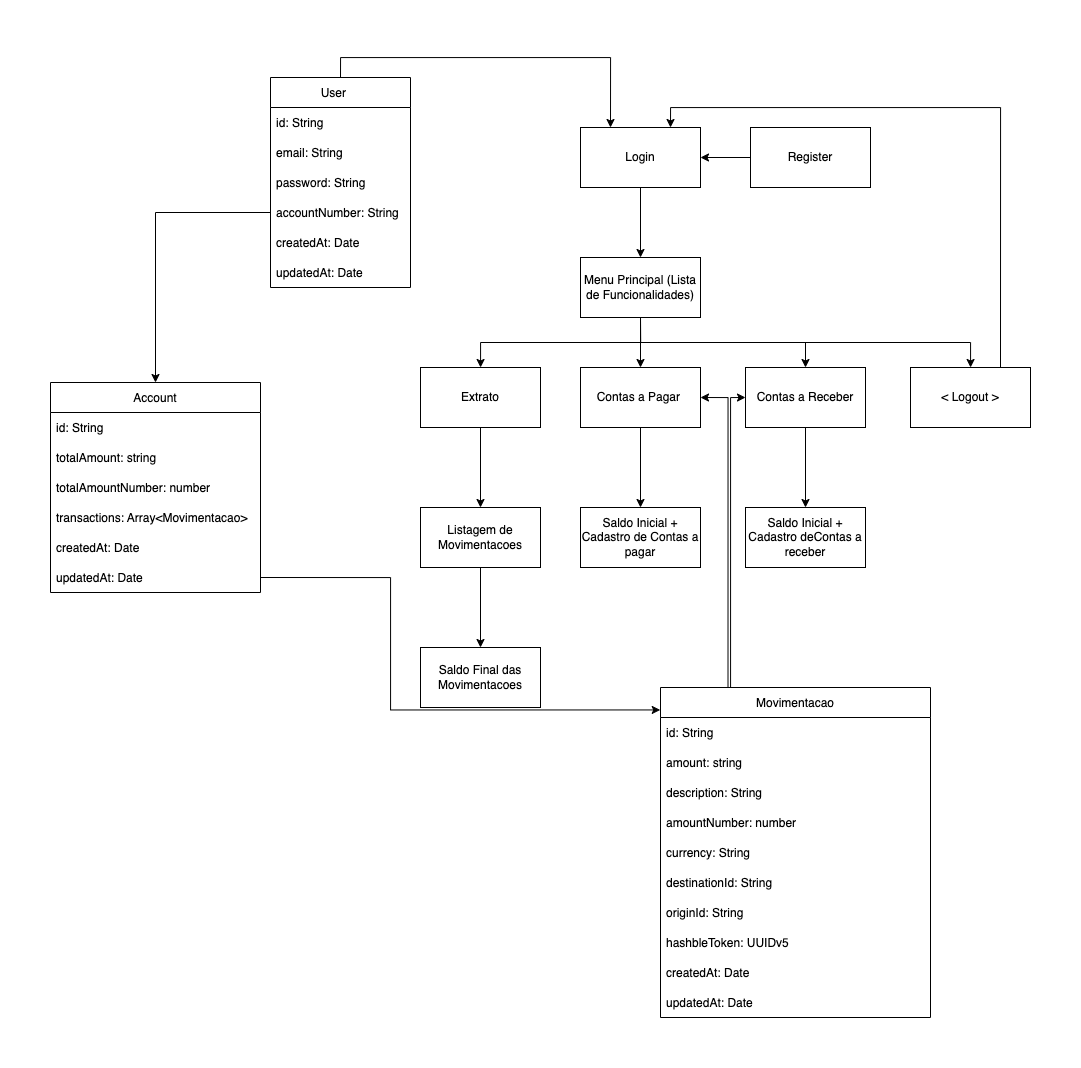

The diagram above was exported from draw.io. Its source (the exported page's mxGraphModel, read from the mxfile embedded in the PNG):
<mxGraphModel dx="2111" dy="785" grid="1" gridSize="10" guides="1" tooltips="1" connect="1" arrows="1" fold="1" page="1" pageScale="1" pageWidth="850" pageHeight="1100" math="0" shadow="0">
  <root>
    <mxCell id="0" />
    <mxCell id="1" parent="0" />
    <mxCell id="zCwtCf9S9841_vBadI5X-4" value="" style="edgeStyle=orthogonalEdgeStyle;rounded=0;orthogonalLoop=1;jettySize=auto;html=1;entryX=0.5;entryY=0;entryDx=0;entryDy=0;" edge="1" parent="1" source="zCwtCf9S9841_vBadI5X-2" target="zCwtCf9S9841_vBadI5X-7">
      <mxGeometry relative="1" as="geometry">
        <mxPoint x="320" y="330" as="targetPoint" />
      </mxGeometry>
    </mxCell>
    <mxCell id="zCwtCf9S9841_vBadI5X-2" value="Login" style="rounded=0;whiteSpace=wrap;html=1;" vertex="1" parent="1">
      <mxGeometry x="260" y="190" width="120" height="60" as="geometry" />
    </mxCell>
    <mxCell id="zCwtCf9S9841_vBadI5X-6" value="" style="edgeStyle=orthogonalEdgeStyle;rounded=0;orthogonalLoop=1;jettySize=auto;html=1;" edge="1" parent="1" source="zCwtCf9S9841_vBadI5X-5" target="zCwtCf9S9841_vBadI5X-2">
      <mxGeometry relative="1" as="geometry" />
    </mxCell>
    <mxCell id="zCwtCf9S9841_vBadI5X-5" value="Register" style="rounded=0;whiteSpace=wrap;html=1;" vertex="1" parent="1">
      <mxGeometry x="430" y="190" width="120" height="60" as="geometry" />
    </mxCell>
    <mxCell id="zCwtCf9S9841_vBadI5X-10" value="" style="edgeStyle=orthogonalEdgeStyle;rounded=0;orthogonalLoop=1;jettySize=auto;html=1;" edge="1" parent="1" source="zCwtCf9S9841_vBadI5X-7" target="zCwtCf9S9841_vBadI5X-9">
      <mxGeometry relative="1" as="geometry" />
    </mxCell>
    <mxCell id="zCwtCf9S9841_vBadI5X-13" style="edgeStyle=orthogonalEdgeStyle;rounded=0;orthogonalLoop=1;jettySize=auto;html=1;exitX=0.5;exitY=1;exitDx=0;exitDy=0;entryX=0.5;entryY=0;entryDx=0;entryDy=0;" edge="1" parent="1" source="zCwtCf9S9841_vBadI5X-7" target="zCwtCf9S9841_vBadI5X-12">
      <mxGeometry relative="1" as="geometry" />
    </mxCell>
    <mxCell id="zCwtCf9S9841_vBadI5X-16" style="edgeStyle=orthogonalEdgeStyle;rounded=0;orthogonalLoop=1;jettySize=auto;html=1;exitX=0.5;exitY=1;exitDx=0;exitDy=0;" edge="1" parent="1" source="zCwtCf9S9841_vBadI5X-7" target="zCwtCf9S9841_vBadI5X-15">
      <mxGeometry relative="1" as="geometry" />
    </mxCell>
    <mxCell id="zCwtCf9S9841_vBadI5X-17" style="edgeStyle=orthogonalEdgeStyle;rounded=0;orthogonalLoop=1;jettySize=auto;html=1;exitX=0.5;exitY=1;exitDx=0;exitDy=0;" edge="1" parent="1" source="zCwtCf9S9841_vBadI5X-7" target="zCwtCf9S9841_vBadI5X-14">
      <mxGeometry relative="1" as="geometry" />
    </mxCell>
    <mxCell id="zCwtCf9S9841_vBadI5X-7" value="Menu Principal (Lista de Funcionalidades)" style="rounded=0;whiteSpace=wrap;html=1;" vertex="1" parent="1">
      <mxGeometry x="260" y="320" width="120" height="60" as="geometry" />
    </mxCell>
    <mxCell id="zCwtCf9S9841_vBadI5X-9" value="Contas a Pagar&amp;nbsp;" style="rounded=0;whiteSpace=wrap;html=1;" vertex="1" parent="1">
      <mxGeometry x="260" y="430" width="120" height="60" as="geometry" />
    </mxCell>
    <mxCell id="zCwtCf9S9841_vBadI5X-22" value="" style="edgeStyle=orthogonalEdgeStyle;rounded=0;orthogonalLoop=1;jettySize=auto;html=1;" edge="1" parent="1" source="zCwtCf9S9841_vBadI5X-11" target="zCwtCf9S9841_vBadI5X-21">
      <mxGeometry relative="1" as="geometry" />
    </mxCell>
    <mxCell id="zCwtCf9S9841_vBadI5X-11" value="Contas a Pagar&amp;nbsp;" style="rounded=0;whiteSpace=wrap;html=1;" vertex="1" parent="1">
      <mxGeometry x="260" y="430" width="120" height="60" as="geometry" />
    </mxCell>
    <mxCell id="zCwtCf9S9841_vBadI5X-24" value="" style="edgeStyle=orthogonalEdgeStyle;rounded=0;orthogonalLoop=1;jettySize=auto;html=1;" edge="1" parent="1" source="zCwtCf9S9841_vBadI5X-12" target="zCwtCf9S9841_vBadI5X-23">
      <mxGeometry relative="1" as="geometry" />
    </mxCell>
    <mxCell id="zCwtCf9S9841_vBadI5X-12" value="Contas a Receber" style="rounded=0;whiteSpace=wrap;html=1;" vertex="1" parent="1">
      <mxGeometry x="425" y="430" width="120" height="60" as="geometry" />
    </mxCell>
    <mxCell id="zCwtCf9S9841_vBadI5X-18" style="edgeStyle=orthogonalEdgeStyle;rounded=0;orthogonalLoop=1;jettySize=auto;html=1;exitX=0.75;exitY=0;exitDx=0;exitDy=0;entryX=0.75;entryY=0;entryDx=0;entryDy=0;" edge="1" parent="1" source="zCwtCf9S9841_vBadI5X-14" target="zCwtCf9S9841_vBadI5X-2">
      <mxGeometry relative="1" as="geometry" />
    </mxCell>
    <mxCell id="zCwtCf9S9841_vBadI5X-14" value="&amp;lt; Logout &amp;gt;" style="rounded=0;whiteSpace=wrap;html=1;" vertex="1" parent="1">
      <mxGeometry x="590" y="430" width="120" height="60" as="geometry" />
    </mxCell>
    <mxCell id="zCwtCf9S9841_vBadI5X-20" value="" style="edgeStyle=orthogonalEdgeStyle;rounded=0;orthogonalLoop=1;jettySize=auto;html=1;" edge="1" parent="1" source="zCwtCf9S9841_vBadI5X-15" target="zCwtCf9S9841_vBadI5X-19">
      <mxGeometry relative="1" as="geometry" />
    </mxCell>
    <mxCell id="zCwtCf9S9841_vBadI5X-15" value="Extrato" style="rounded=0;whiteSpace=wrap;html=1;" vertex="1" parent="1">
      <mxGeometry x="100" y="430" width="120" height="60" as="geometry" />
    </mxCell>
    <mxCell id="zCwtCf9S9841_vBadI5X-26" value="" style="edgeStyle=orthogonalEdgeStyle;rounded=0;orthogonalLoop=1;jettySize=auto;html=1;" edge="1" parent="1" source="zCwtCf9S9841_vBadI5X-19" target="zCwtCf9S9841_vBadI5X-25">
      <mxGeometry relative="1" as="geometry" />
    </mxCell>
    <mxCell id="zCwtCf9S9841_vBadI5X-19" value="Listagem de Movimentacoes" style="rounded=0;whiteSpace=wrap;html=1;" vertex="1" parent="1">
      <mxGeometry x="100" y="570" width="120" height="60" as="geometry" />
    </mxCell>
    <mxCell id="zCwtCf9S9841_vBadI5X-21" value="Saldo Inicial + Cadastro de Contas a pagar" style="rounded=0;whiteSpace=wrap;html=1;" vertex="1" parent="1">
      <mxGeometry x="260" y="570" width="120" height="60" as="geometry" />
    </mxCell>
    <mxCell id="zCwtCf9S9841_vBadI5X-23" value="Saldo Inicial + Cadastro deContas a receber" style="rounded=0;whiteSpace=wrap;html=1;" vertex="1" parent="1">
      <mxGeometry x="425" y="570" width="120" height="60" as="geometry" />
    </mxCell>
    <mxCell id="zCwtCf9S9841_vBadI5X-25" value="Saldo Final das Movimentacoes" style="rounded=0;whiteSpace=wrap;html=1;" vertex="1" parent="1">
      <mxGeometry x="100" y="710" width="120" height="60" as="geometry" />
    </mxCell>
    <mxCell id="zCwtCf9S9841_vBadI5X-62" style="edgeStyle=orthogonalEdgeStyle;rounded=0;orthogonalLoop=1;jettySize=auto;html=1;exitX=0.5;exitY=0;exitDx=0;exitDy=0;entryX=0.25;entryY=0;entryDx=0;entryDy=0;" edge="1" parent="1" source="zCwtCf9S9841_vBadI5X-28" target="zCwtCf9S9841_vBadI5X-2">
      <mxGeometry relative="1" as="geometry" />
    </mxCell>
    <mxCell id="zCwtCf9S9841_vBadI5X-28" value="User    " style="swimlane;fontStyle=0;childLayout=stackLayout;horizontal=1;startSize=30;horizontalStack=0;resizeParent=1;resizeParentMax=0;resizeLast=0;collapsible=1;marginBottom=0;" vertex="1" parent="1">
      <mxGeometry x="-50" y="140" width="140" height="210" as="geometry" />
    </mxCell>
    <mxCell id="zCwtCf9S9841_vBadI5X-29" value="id: String" style="text;strokeColor=none;fillColor=none;align=left;verticalAlign=middle;spacingLeft=4;spacingRight=4;overflow=hidden;points=[[0,0.5],[1,0.5]];portConstraint=eastwest;rotatable=0;" vertex="1" parent="zCwtCf9S9841_vBadI5X-28">
      <mxGeometry y="30" width="140" height="30" as="geometry" />
    </mxCell>
    <mxCell id="zCwtCf9S9841_vBadI5X-30" value="email: String" style="text;strokeColor=none;fillColor=none;align=left;verticalAlign=middle;spacingLeft=4;spacingRight=4;overflow=hidden;points=[[0,0.5],[1,0.5]];portConstraint=eastwest;rotatable=0;" vertex="1" parent="zCwtCf9S9841_vBadI5X-28">
      <mxGeometry y="60" width="140" height="30" as="geometry" />
    </mxCell>
    <mxCell id="zCwtCf9S9841_vBadI5X-31" value="password: String" style="text;strokeColor=none;fillColor=none;align=left;verticalAlign=middle;spacingLeft=4;spacingRight=4;overflow=hidden;points=[[0,0.5],[1,0.5]];portConstraint=eastwest;rotatable=0;" vertex="1" parent="zCwtCf9S9841_vBadI5X-28">
      <mxGeometry y="90" width="140" height="30" as="geometry" />
    </mxCell>
    <mxCell id="zCwtCf9S9841_vBadI5X-32" value="accountNumber: String" style="text;strokeColor=none;fillColor=none;align=left;verticalAlign=middle;spacingLeft=4;spacingRight=4;overflow=hidden;points=[[0,0.5],[1,0.5]];portConstraint=eastwest;rotatable=0;" vertex="1" parent="zCwtCf9S9841_vBadI5X-28">
      <mxGeometry y="120" width="140" height="30" as="geometry" />
    </mxCell>
    <mxCell id="zCwtCf9S9841_vBadI5X-40" value="createdAt: Date" style="text;strokeColor=none;fillColor=none;align=left;verticalAlign=middle;spacingLeft=4;spacingRight=4;overflow=hidden;points=[[0,0.5],[1,0.5]];portConstraint=eastwest;rotatable=0;" vertex="1" parent="zCwtCf9S9841_vBadI5X-28">
      <mxGeometry y="150" width="140" height="30" as="geometry" />
    </mxCell>
    <mxCell id="zCwtCf9S9841_vBadI5X-41" value="updatedAt: Date" style="text;strokeColor=none;fillColor=none;align=left;verticalAlign=middle;spacingLeft=4;spacingRight=4;overflow=hidden;points=[[0,0.5],[1,0.5]];portConstraint=eastwest;rotatable=0;" vertex="1" parent="zCwtCf9S9841_vBadI5X-28">
      <mxGeometry y="180" width="140" height="30" as="geometry" />
    </mxCell>
    <mxCell id="zCwtCf9S9841_vBadI5X-79" style="edgeStyle=orthogonalEdgeStyle;rounded=0;orthogonalLoop=1;jettySize=auto;html=1;exitX=0.25;exitY=0;exitDx=0;exitDy=0;entryX=0;entryY=0.5;entryDx=0;entryDy=0;" edge="1" parent="1" source="zCwtCf9S9841_vBadI5X-33" target="zCwtCf9S9841_vBadI5X-12">
      <mxGeometry relative="1" as="geometry">
        <Array as="points">
          <mxPoint x="410" y="750" />
          <mxPoint x="410" y="460" />
        </Array>
      </mxGeometry>
    </mxCell>
    <mxCell id="zCwtCf9S9841_vBadI5X-80" style="edgeStyle=orthogonalEdgeStyle;rounded=0;orthogonalLoop=1;jettySize=auto;html=1;exitX=0.25;exitY=0;exitDx=0;exitDy=0;entryX=1;entryY=0.5;entryDx=0;entryDy=0;" edge="1" parent="1" source="zCwtCf9S9841_vBadI5X-33" target="zCwtCf9S9841_vBadI5X-11">
      <mxGeometry relative="1" as="geometry" />
    </mxCell>
    <mxCell id="zCwtCf9S9841_vBadI5X-33" value="Movimentacao" style="swimlane;fontStyle=0;childLayout=stackLayout;horizontal=1;startSize=30;horizontalStack=0;resizeParent=1;resizeParentMax=0;resizeLast=0;collapsible=1;marginBottom=0;" vertex="1" parent="1">
      <mxGeometry x="340" y="750" width="270" height="330" as="geometry" />
    </mxCell>
    <mxCell id="zCwtCf9S9841_vBadI5X-34" value="id: String" style="text;strokeColor=none;fillColor=none;align=left;verticalAlign=middle;spacingLeft=4;spacingRight=4;overflow=hidden;points=[[0,0.5],[1,0.5]];portConstraint=eastwest;rotatable=0;" vertex="1" parent="zCwtCf9S9841_vBadI5X-33">
      <mxGeometry y="30" width="270" height="30" as="geometry" />
    </mxCell>
    <mxCell id="zCwtCf9S9841_vBadI5X-36" value="amount: string" style="text;strokeColor=none;fillColor=none;align=left;verticalAlign=middle;spacingLeft=4;spacingRight=4;overflow=hidden;points=[[0,0.5],[1,0.5]];portConstraint=eastwest;rotatable=0;" vertex="1" parent="zCwtCf9S9841_vBadI5X-33">
      <mxGeometry y="60" width="270" height="30" as="geometry" />
    </mxCell>
    <mxCell id="zCwtCf9S9841_vBadI5X-37" value="description: String" style="text;strokeColor=none;fillColor=none;align=left;verticalAlign=middle;spacingLeft=4;spacingRight=4;overflow=hidden;points=[[0,0.5],[1,0.5]];portConstraint=eastwest;rotatable=0;" vertex="1" parent="zCwtCf9S9841_vBadI5X-33">
      <mxGeometry y="90" width="270" height="30" as="geometry" />
    </mxCell>
    <mxCell id="zCwtCf9S9841_vBadI5X-68" value="amountNumber: number" style="text;strokeColor=none;fillColor=none;align=left;verticalAlign=middle;spacingLeft=4;spacingRight=4;overflow=hidden;points=[[0,0.5],[1,0.5]];portConstraint=eastwest;rotatable=0;" vertex="1" parent="zCwtCf9S9841_vBadI5X-33">
      <mxGeometry y="120" width="270" height="30" as="geometry" />
    </mxCell>
    <mxCell id="zCwtCf9S9841_vBadI5X-42" value="currency: String" style="text;strokeColor=none;fillColor=none;align=left;verticalAlign=middle;spacingLeft=4;spacingRight=4;overflow=hidden;points=[[0,0.5],[1,0.5]];portConstraint=eastwest;rotatable=0;" vertex="1" parent="zCwtCf9S9841_vBadI5X-33">
      <mxGeometry y="150" width="270" height="30" as="geometry" />
    </mxCell>
    <mxCell id="zCwtCf9S9841_vBadI5X-76" value="destinationId: String" style="text;strokeColor=none;fillColor=none;align=left;verticalAlign=middle;spacingLeft=4;spacingRight=4;overflow=hidden;points=[[0,0.5],[1,0.5]];portConstraint=eastwest;rotatable=0;" vertex="1" parent="zCwtCf9S9841_vBadI5X-33">
      <mxGeometry y="180" width="270" height="30" as="geometry" />
    </mxCell>
    <mxCell id="zCwtCf9S9841_vBadI5X-77" value="originId: String" style="text;strokeColor=none;fillColor=none;align=left;verticalAlign=middle;spacingLeft=4;spacingRight=4;overflow=hidden;points=[[0,0.5],[1,0.5]];portConstraint=eastwest;rotatable=0;" vertex="1" parent="zCwtCf9S9841_vBadI5X-33">
      <mxGeometry y="210" width="270" height="30" as="geometry" />
    </mxCell>
    <mxCell id="zCwtCf9S9841_vBadI5X-78" value="hashbleToken: UUIDv5    " style="text;strokeColor=none;fillColor=none;align=left;verticalAlign=middle;spacingLeft=4;spacingRight=4;overflow=hidden;points=[[0,0.5],[1,0.5]];portConstraint=eastwest;rotatable=0;" vertex="1" parent="zCwtCf9S9841_vBadI5X-33">
      <mxGeometry y="240" width="270" height="30" as="geometry" />
    </mxCell>
    <mxCell id="zCwtCf9S9841_vBadI5X-35" value="createdAt: Date" style="text;strokeColor=none;fillColor=none;align=left;verticalAlign=middle;spacingLeft=4;spacingRight=4;overflow=hidden;points=[[0,0.5],[1,0.5]];portConstraint=eastwest;rotatable=0;" vertex="1" parent="zCwtCf9S9841_vBadI5X-33">
      <mxGeometry y="270" width="270" height="30" as="geometry" />
    </mxCell>
    <mxCell id="zCwtCf9S9841_vBadI5X-39" value="updatedAt: Date" style="text;strokeColor=none;fillColor=none;align=left;verticalAlign=middle;spacingLeft=4;spacingRight=4;overflow=hidden;points=[[0,0.5],[1,0.5]];portConstraint=eastwest;rotatable=0;" vertex="1" parent="zCwtCf9S9841_vBadI5X-33">
      <mxGeometry y="300" width="270" height="30" as="geometry" />
    </mxCell>
    <mxCell id="zCwtCf9S9841_vBadI5X-54" value="Account" style="swimlane;fontStyle=0;childLayout=stackLayout;horizontal=1;startSize=30;horizontalStack=0;resizeParent=1;resizeParentMax=0;resizeLast=0;collapsible=1;marginBottom=0;" vertex="1" parent="1">
      <mxGeometry x="-270" y="445" width="210" height="210" as="geometry" />
    </mxCell>
    <mxCell id="zCwtCf9S9841_vBadI5X-55" value="id: String" style="text;strokeColor=none;fillColor=none;align=left;verticalAlign=middle;spacingLeft=4;spacingRight=4;overflow=hidden;points=[[0,0.5],[1,0.5]];portConstraint=eastwest;rotatable=0;" vertex="1" parent="zCwtCf9S9841_vBadI5X-54">
      <mxGeometry y="30" width="210" height="30" as="geometry" />
    </mxCell>
    <mxCell id="zCwtCf9S9841_vBadI5X-63" value="totalAmount: string" style="text;strokeColor=none;fillColor=none;align=left;verticalAlign=middle;spacingLeft=4;spacingRight=4;overflow=hidden;points=[[0,0.5],[1,0.5]];portConstraint=eastwest;rotatable=0;" vertex="1" parent="zCwtCf9S9841_vBadI5X-54">
      <mxGeometry y="60" width="210" height="30" as="geometry" />
    </mxCell>
    <mxCell id="zCwtCf9S9841_vBadI5X-64" value="totalAmountNumber: number" style="text;strokeColor=none;fillColor=none;align=left;verticalAlign=middle;spacingLeft=4;spacingRight=4;overflow=hidden;points=[[0,0.5],[1,0.5]];portConstraint=eastwest;rotatable=0;" vertex="1" parent="zCwtCf9S9841_vBadI5X-54">
      <mxGeometry y="90" width="210" height="30" as="geometry" />
    </mxCell>
    <mxCell id="zCwtCf9S9841_vBadI5X-65" value="transactions: Array&lt;Movimentacao&gt;" style="text;strokeColor=none;fillColor=none;align=left;verticalAlign=middle;spacingLeft=4;spacingRight=4;overflow=hidden;points=[[0,0.5],[1,0.5]];portConstraint=eastwest;rotatable=0;" vertex="1" parent="zCwtCf9S9841_vBadI5X-54">
      <mxGeometry y="120" width="210" height="30" as="geometry" />
    </mxCell>
    <mxCell id="zCwtCf9S9841_vBadI5X-59" value="createdAt: Date" style="text;strokeColor=none;fillColor=none;align=left;verticalAlign=middle;spacingLeft=4;spacingRight=4;overflow=hidden;points=[[0,0.5],[1,0.5]];portConstraint=eastwest;rotatable=0;" vertex="1" parent="zCwtCf9S9841_vBadI5X-54">
      <mxGeometry y="150" width="210" height="30" as="geometry" />
    </mxCell>
    <mxCell id="zCwtCf9S9841_vBadI5X-60" value="updatedAt: Date" style="text;strokeColor=none;fillColor=none;align=left;verticalAlign=middle;spacingLeft=4;spacingRight=4;overflow=hidden;points=[[0,0.5],[1,0.5]];portConstraint=eastwest;rotatable=0;" vertex="1" parent="zCwtCf9S9841_vBadI5X-54">
      <mxGeometry y="180" width="210" height="30" as="geometry" />
    </mxCell>
    <mxCell id="zCwtCf9S9841_vBadI5X-61" style="edgeStyle=orthogonalEdgeStyle;rounded=0;orthogonalLoop=1;jettySize=auto;html=1;exitX=0;exitY=0.5;exitDx=0;exitDy=0;entryX=0.5;entryY=0;entryDx=0;entryDy=0;" edge="1" parent="1" source="zCwtCf9S9841_vBadI5X-32" target="zCwtCf9S9841_vBadI5X-54">
      <mxGeometry relative="1" as="geometry" />
    </mxCell>
    <mxCell id="zCwtCf9S9841_vBadI5X-81" style="edgeStyle=orthogonalEdgeStyle;rounded=0;orthogonalLoop=1;jettySize=auto;html=1;exitX=1;exitY=0.5;exitDx=0;exitDy=0;entryX=-0.001;entryY=0.068;entryDx=0;entryDy=0;entryPerimeter=0;" edge="1" parent="1" source="zCwtCf9S9841_vBadI5X-60" target="zCwtCf9S9841_vBadI5X-33">
      <mxGeometry relative="1" as="geometry">
        <Array as="points">
          <mxPoint x="70" y="640" />
          <mxPoint x="70" y="772" />
        </Array>
      </mxGeometry>
    </mxCell>
  </root>
</mxGraphModel>